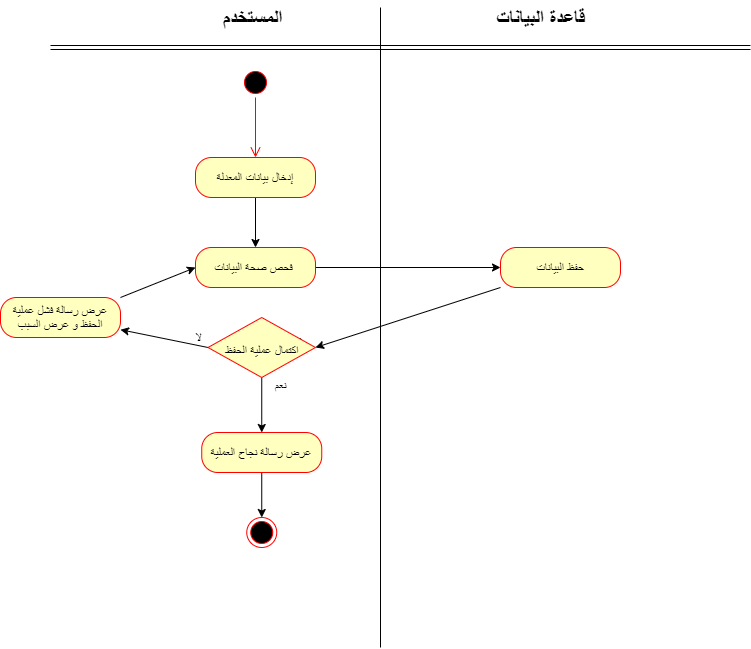

The diagram above was exported from draw.io. Its source (the exported page's mxGraphModel, read from the mxfile embedded in the PNG):
<mxGraphModel dx="868" dy="510" grid="1" gridSize="10" guides="1" tooltips="1" connect="1" arrows="1" fold="1" page="1" pageScale="1" pageWidth="827" pageHeight="1169" math="0" shadow="0">
  <root>
    <mxCell id="kR9d7nCmw7yiXlYtYLDR-0" />
    <mxCell id="kR9d7nCmw7yiXlYtYLDR-1" parent="kR9d7nCmw7yiXlYtYLDR-0" />
    <mxCell id="jO8ybkatKGXVnM-ddNbw-26" value="" style="shape=link;html=1;" edge="1" parent="kR9d7nCmw7yiXlYtYLDR-1">
      <mxGeometry width="100" relative="1" as="geometry">
        <mxPoint x="80" y="170" as="sourcePoint" />
        <mxPoint x="780" y="170" as="targetPoint" />
      </mxGeometry>
    </mxCell>
    <mxCell id="jO8ybkatKGXVnM-ddNbw-27" value="" style="endArrow=none;html=1;" edge="1" parent="kR9d7nCmw7yiXlYtYLDR-1">
      <mxGeometry width="50" height="50" relative="1" as="geometry">
        <mxPoint x="410" y="770" as="sourcePoint" />
        <mxPoint x="410" y="130" as="targetPoint" />
      </mxGeometry>
    </mxCell>
    <mxCell id="jO8ybkatKGXVnM-ddNbw-28" value="" style="ellipse;html=1;shape=startState;fillColor=#000000;strokeColor=#ff0000;" vertex="1" parent="kR9d7nCmw7yiXlYtYLDR-1">
      <mxGeometry x="270" y="190" width="30" height="30" as="geometry" />
    </mxCell>
    <mxCell id="jO8ybkatKGXVnM-ddNbw-29" value="" style="edgeStyle=orthogonalEdgeStyle;html=1;verticalAlign=bottom;endArrow=open;endSize=8;strokeColor=#ff0000;" edge="1" parent="kR9d7nCmw7yiXlYtYLDR-1" source="jO8ybkatKGXVnM-ddNbw-28">
      <mxGeometry relative="1" as="geometry">
        <mxPoint x="285" y="280" as="targetPoint" />
      </mxGeometry>
    </mxCell>
    <mxCell id="jO8ybkatKGXVnM-ddNbw-30" value="المستخدم&amp;nbsp;" style="text;html=1;align=center;verticalAlign=middle;resizable=0;points=[];autosize=1;strokeWidth=5;fontSize=20;fontStyle=1" vertex="1" parent="kR9d7nCmw7yiXlYtYLDR-1">
      <mxGeometry x="245" y="125" width="80" height="30" as="geometry" />
    </mxCell>
    <mxCell id="jO8ybkatKGXVnM-ddNbw-31" value="قاعدة البيانات" style="text;html=1;align=center;verticalAlign=middle;resizable=0;points=[];autosize=1;strokeWidth=5;fontSize=20;fontStyle=1" vertex="1" parent="kR9d7nCmw7yiXlYtYLDR-1">
      <mxGeometry x="520" y="125" width="100" height="30" as="geometry" />
    </mxCell>
    <mxCell id="jO8ybkatKGXVnM-ddNbw-32" style="edgeStyle=orthogonalEdgeStyle;rounded=0;orthogonalLoop=1;jettySize=auto;html=1;entryX=0.5;entryY=0;entryDx=0;entryDy=0;fontSize=20;" edge="1" parent="kR9d7nCmw7yiXlYtYLDR-1" source="jO8ybkatKGXVnM-ddNbw-33" target="jO8ybkatKGXVnM-ddNbw-35">
      <mxGeometry relative="1" as="geometry" />
    </mxCell>
    <mxCell id="jO8ybkatKGXVnM-ddNbw-33" value="إدخال بيانات المعدلة" style="rounded=1;whiteSpace=wrap;html=1;arcSize=40;fontColor=#000000;fillColor=#ffffc0;strokeColor=#ff0000;" vertex="1" parent="kR9d7nCmw7yiXlYtYLDR-1">
      <mxGeometry x="225" y="280" width="120" height="40" as="geometry" />
    </mxCell>
    <mxCell id="jO8ybkatKGXVnM-ddNbw-34" style="edgeStyle=orthogonalEdgeStyle;rounded=0;orthogonalLoop=1;jettySize=auto;html=1;exitX=1;exitY=0.5;exitDx=0;exitDy=0;entryX=0;entryY=0.5;entryDx=0;entryDy=0;fontSize=20;" edge="1" parent="kR9d7nCmw7yiXlYtYLDR-1" source="jO8ybkatKGXVnM-ddNbw-35" target="jO8ybkatKGXVnM-ddNbw-38">
      <mxGeometry relative="1" as="geometry" />
    </mxCell>
    <mxCell id="jO8ybkatKGXVnM-ddNbw-35" value="فحص صحة البيانات&amp;nbsp;" style="rounded=1;whiteSpace=wrap;html=1;arcSize=40;fontColor=#000000;fillColor=#ffffc0;strokeColor=#ff0000;" vertex="1" parent="kR9d7nCmw7yiXlYtYLDR-1">
      <mxGeometry x="225" y="370" width="120" height="40" as="geometry" />
    </mxCell>
    <mxCell id="jO8ybkatKGXVnM-ddNbw-37" style="rounded=0;orthogonalLoop=1;jettySize=auto;html=1;exitX=0;exitY=1;exitDx=0;exitDy=0;entryX=1;entryY=0.5;entryDx=0;entryDy=0;fontSize=20;" edge="1" parent="kR9d7nCmw7yiXlYtYLDR-1" source="jO8ybkatKGXVnM-ddNbw-38" target="jO8ybkatKGXVnM-ddNbw-42">
      <mxGeometry relative="1" as="geometry" />
    </mxCell>
    <mxCell id="jO8ybkatKGXVnM-ddNbw-38" value="حفظ البيانات" style="rounded=1;whiteSpace=wrap;html=1;arcSize=40;fontColor=#000000;fillColor=#ffffc0;strokeColor=#ff0000;" vertex="1" parent="kR9d7nCmw7yiXlYtYLDR-1">
      <mxGeometry x="530" y="370" width="120" height="40" as="geometry" />
    </mxCell>
    <mxCell id="jO8ybkatKGXVnM-ddNbw-39" style="edgeStyle=orthogonalEdgeStyle;rounded=0;orthogonalLoop=1;jettySize=auto;html=1;exitX=1;exitY=0.5;exitDx=0;exitDy=0;fontSize=20;" edge="1" parent="kR9d7nCmw7yiXlYtYLDR-1" source="jO8ybkatKGXVnM-ddNbw-42">
      <mxGeometry relative="1" as="geometry">
        <mxPoint x="330" y="460" as="targetPoint" />
      </mxGeometry>
    </mxCell>
    <mxCell id="jO8ybkatKGXVnM-ddNbw-40" style="edgeStyle=none;rounded=0;orthogonalLoop=1;jettySize=auto;html=1;exitX=0.5;exitY=1;exitDx=0;exitDy=0;entryX=0.5;entryY=0;entryDx=0;entryDy=0;fontSize=20;" edge="1" parent="kR9d7nCmw7yiXlYtYLDR-1" source="jO8ybkatKGXVnM-ddNbw-42" target="jO8ybkatKGXVnM-ddNbw-44">
      <mxGeometry relative="1" as="geometry" />
    </mxCell>
    <mxCell id="jO8ybkatKGXVnM-ddNbw-41" style="edgeStyle=none;rounded=0;orthogonalLoop=1;jettySize=auto;html=1;exitX=0;exitY=0.5;exitDx=0;exitDy=0;fontSize=20;" edge="1" parent="kR9d7nCmw7yiXlYtYLDR-1" source="jO8ybkatKGXVnM-ddNbw-42" target="jO8ybkatKGXVnM-ddNbw-47">
      <mxGeometry relative="1" as="geometry">
        <mxPoint x="170" y="450" as="targetPoint" />
      </mxGeometry>
    </mxCell>
    <mxCell id="jO8ybkatKGXVnM-ddNbw-42" value="&lt;font style=&quot;font-size: 12px&quot;&gt;اكتمال عملية الحفظ&lt;/font&gt;" style="rhombus;whiteSpace=wrap;html=1;fillColor=#ffffc0;strokeColor=#ff0000;fontSize=20;" vertex="1" parent="kR9d7nCmw7yiXlYtYLDR-1">
      <mxGeometry x="237.5" y="440" width="107.5" height="60" as="geometry" />
    </mxCell>
    <mxCell id="jO8ybkatKGXVnM-ddNbw-52" style="edgeStyle=none;rounded=0;orthogonalLoop=1;jettySize=auto;html=1;exitX=0.5;exitY=1;exitDx=0;exitDy=0;entryX=0.5;entryY=0;entryDx=0;entryDy=0;fontSize=12;" edge="1" parent="kR9d7nCmw7yiXlYtYLDR-1" source="jO8ybkatKGXVnM-ddNbw-44" target="jO8ybkatKGXVnM-ddNbw-51">
      <mxGeometry relative="1" as="geometry" />
    </mxCell>
    <mxCell id="jO8ybkatKGXVnM-ddNbw-44" value="عرض رسالة نجاح العملية" style="rounded=1;whiteSpace=wrap;html=1;arcSize=40;fontColor=#000000;fillColor=#ffffc0;strokeColor=#ff0000;" vertex="1" parent="kR9d7nCmw7yiXlYtYLDR-1">
      <mxGeometry x="231.25" y="555" width="120" height="40" as="geometry" />
    </mxCell>
    <mxCell id="jO8ybkatKGXVnM-ddNbw-45" value="&lt;font style=&quot;font-size: 12px&quot;&gt;نعم&lt;/font&gt;" style="text;html=1;align=center;verticalAlign=middle;resizable=0;points=[];autosize=1;fontSize=20;" vertex="1" parent="kR9d7nCmw7yiXlYtYLDR-1">
      <mxGeometry x="295" y="490" width="30" height="30" as="geometry" />
    </mxCell>
    <mxCell id="jO8ybkatKGXVnM-ddNbw-46" style="edgeStyle=none;rounded=0;orthogonalLoop=1;jettySize=auto;html=1;exitX=1;exitY=0;exitDx=0;exitDy=0;entryX=0;entryY=0.5;entryDx=0;entryDy=0;fontSize=20;" edge="1" parent="kR9d7nCmw7yiXlYtYLDR-1" source="jO8ybkatKGXVnM-ddNbw-47" target="jO8ybkatKGXVnM-ddNbw-35">
      <mxGeometry relative="1" as="geometry" />
    </mxCell>
    <mxCell id="jO8ybkatKGXVnM-ddNbw-47" value="عرض رسالة فشل عملية الحفظ و عرض السبب" style="rounded=1;whiteSpace=wrap;html=1;arcSize=40;fontColor=#000000;fillColor=#ffffc0;strokeColor=#ff0000;" vertex="1" parent="kR9d7nCmw7yiXlYtYLDR-1">
      <mxGeometry x="30" y="420" width="120" height="40" as="geometry" />
    </mxCell>
    <mxCell id="jO8ybkatKGXVnM-ddNbw-48" value="لا" style="text;html=1;align=center;verticalAlign=middle;resizable=0;points=[];autosize=1;fontSize=12;" vertex="1" parent="kR9d7nCmw7yiXlYtYLDR-1">
      <mxGeometry x="217.5" y="450" width="20" height="20" as="geometry" />
    </mxCell>
    <mxCell id="jO8ybkatKGXVnM-ddNbw-51" value="" style="ellipse;html=1;shape=endState;fillColor=#000000;strokeColor=#ff0000;fontSize=12;" vertex="1" parent="kR9d7nCmw7yiXlYtYLDR-1">
      <mxGeometry x="276.25" y="640" width="30" height="30" as="geometry" />
    </mxCell>
  </root>
</mxGraphModel>